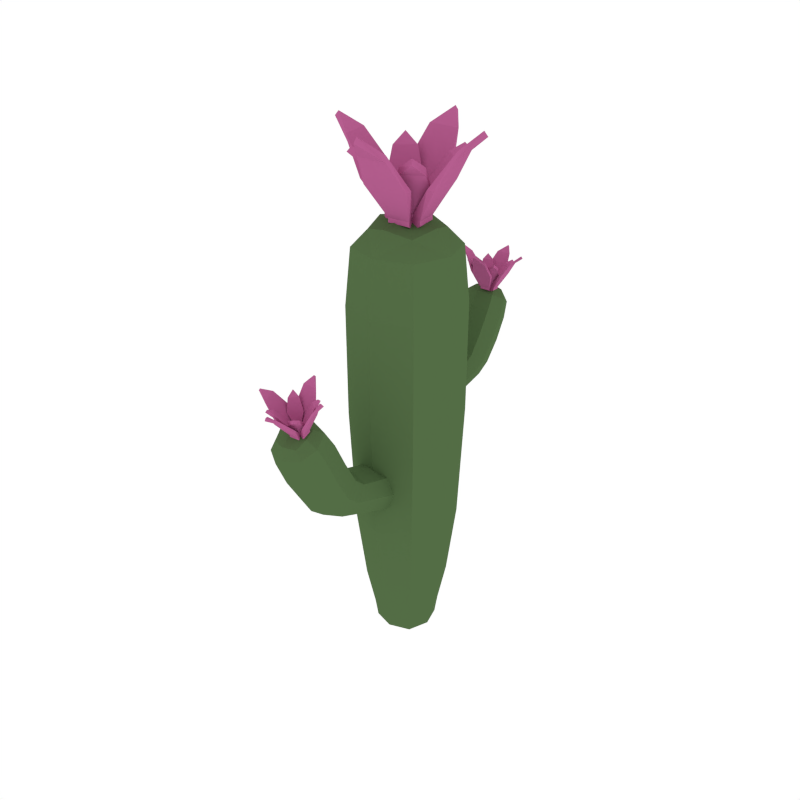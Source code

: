 # Source: CactusFlowers_3.blend  (saved by Blender 2.79.0; exported with 4.5.12 LTS)
import bpy
from mathutils import Matrix  # noqa: F401  (used for matrix-valued properties, if any)

bpy.ops.wm.read_factory_settings(use_empty=True)
scene = bpy.context.scene
scene.name = 'Scene'

# ---- collections
col_collection_1 = bpy.data.collections.new('Collection 1'); scene.collection.children.link(col_collection_1)

# ---- materials (node trees are filled in below, after node groups)
mat_green = bpy.data.materials.new('Green')
mat_green.alpha_threshold = 0.0
mat_green.diffuse_color = (0.08744, 0.1523, 0.05986, 1.0)
mat_green.roughness = 0.5
mat_pink = bpy.data.materials.new('Pink')
mat_pink.alpha_threshold = 0.0
mat_pink.diffuse_color = (0.4672, 0.1131, 0.277, 1.0)
mat_pink.roughness = 0.5

# ---- material node trees

# ---- world
world_world = bpy.data.worlds.new('World'); scene.world = world_world
world_world.color = (1.0, 1.0, 1.0)
world_world.use_sun_shadow = False
world_world.sun_shadow_jitter_overblur = 0.0
world_world.cycles.sampling_method = 'NONE'
world_world.cycles.sample_map_resolution = 256

# ---- meshes
me_cube_002 = bpy.data.meshes.new('Cube.002')
me_cube_002.from_pydata([(-0.1229, 0.0, 0.1892), (0.0, 0.1229, 0.1892), (0.1229, 0.0, 0.1892), (0.0, -0.1229, 0.1892), (0.0, 0.0, -0.01073), (0.0, 0.1685, 0.7778), (0.1545, 0.0, 1.307), (0.1685, 0.0, 0.7778), (-0.1685, 0.0, 0.7778), (0.0, -0.1685, 0.7778), (0.0, 0.0, 1.4), (-0.1545, 0.0, 1.307), (0.0, -0.1545, 1.307), (0.0, 0.1545, 1.307), (0.0, -0.08928, 0.01322), (0.08928, 0.0, 0.01322), (0.0, 0.08928, 0.01322), (-0.08928, 0.0, 0.01322), (-0.01546, 0.4234, 0.8749), (0.04824, 0.4252, 1.022), (0.05645, 0.3611, 0.9108), (-0.08736, 0.3611, 0.9108), (-0.01546, 0.2988, 0.9467), (-0.01546, 0.4443, 1.055), (-0.07916, 0.4252, 1.022), (-0.01546, 0.37, 1.054), (-0.01546, 0.4804, 0.9901), (-0.01546, 0.226, 0.8624), (-0.0842, 0.2801, 0.8238), (0.05329, 0.2801, 0.8238), (-0.01546, 0.3341, 0.7851), (-0.01546, 0.1894, 0.7403), (0.05084, 0.1563, 0.7926), (-0.08175, 0.1563, 0.7926), (-0.01546, 0.1233, 0.8449), (-0.01546, -0.4634, 0.6869), (-0.09008, -0.4551, 0.8589), (-0.09969, -0.3881, 0.7245), (0.06878, -0.3881, 0.7245), (-0.01546, -0.3127, 0.762), (-0.01546, -0.4751, 0.899), (0.05917, -0.4551, 0.8589), (-0.01546, -0.3883, 0.8922), (-0.01546, -0.5219, 0.8256), (-0.01546, -0.2335, 0.6583), (0.06507, -0.2994, 0.6169), (-0.09599, -0.2994, 0.6169), (-0.01546, -0.3654, 0.5755), (-0.01546, -0.1993, 0.5129), (-0.09312, -0.1569, 0.5717), (0.06221, -0.1569, 0.5717), (-0.01546, -0.1146, 0.6305), (-0.06696, 0.0, -0.004741), (-0.09221, -0.09221, 0.1892), (-0.1512, 0.0, 0.4124), (-0.06696, 0.06696, 0.01322), (0.0, 0.06696, -0.004741), (0.0, 0.1512, 0.4124), (0.06696, 0.06696, 0.01322), (0.06696, 0.0, -0.004741), (0.1512, 0.0, 0.4124), (0.06696, -0.06696, 0.01322), (0.0, -0.06696, -0.004741), (0.0, -0.1512, 0.4124), (-0.1709, 0.0, 1.128), (0.0, 0.1709, 1.128), (0.1709, 0.0, 1.128), (0.0, -0.1709, 1.128), (-0.1264, 0.1264, 0.7778), (0.1264, 0.1264, 0.7778), (0.1264, -0.1264, 0.7778), (-0.1264, -0.1264, 0.7778), (-0.103, 0.0, 1.377), (0.0, 0.103, 1.377), (0.103, 0.0, 1.377), (0.0, -0.103, 1.377), (0.1159, 0.1159, 1.307), (0.1159, -0.1159, 1.307), (-0.1159, -0.1159, 1.307), (-0.1159, 0.1159, 1.307), (-0.06696, -0.06696, 0.01322), (-0.09221, 0.09221, 0.1892), (0.09221, 0.09221, 0.1892), (0.09221, -0.09221, 0.1892), (0.0, -0.09769, 0.06919), (0.09769, 0.0, 0.06919), (0.0, 0.09769, 0.06919), (-0.09769, 0.0, 0.06919), (-0.08002, 0.06872, 0.7705), (-0.01546, 0.08688, 0.7085), (0.04911, 0.06872, 0.7705), (-0.01546, 0.05056, 0.8324), (-0.08653, 0.3996, 0.9776), (-0.01546, 0.4612, 0.9421), (0.05562, 0.3996, 0.9776), (-0.01546, 0.338, 1.013), (-0.06938, 0.4079, 0.8839), (0.03427, 0.1811, 0.7533), (0.03427, 0.1316, 0.8318), (-0.06938, 0.3144, 0.9378), (-0.0579, 0.4395, 1.047), (-0.01546, 0.4763, 1.026), (0.02699, 0.4395, 1.047), (-0.01546, 0.4027, 1.068), (0.03232, 0.4666, 0.9981), (0.03232, 0.3838, 1.046), (-0.06323, 0.3838, 1.046), (-0.06323, 0.4666, 0.9981), (-0.06701, 0.3206, 0.7948), (0.03847, 0.4079, 0.8839), (0.03847, 0.3144, 0.9378), (-0.06701, 0.2396, 0.8528), (-0.01546, 0.2592, 0.8861), (-0.08535, 0.3184, 0.8501), (0.05443, 0.3184, 0.8501), (-0.01546, 0.3776, 0.8141), (0.0361, 0.3206, 0.7948), (0.0361, 0.2396, 0.8528), (-0.06518, 0.1811, 0.7533), (-0.06518, 0.1316, 0.8318), (-0.01546, 0.2768, 0.7674), (0.05232, 0.2311, 0.8114), (-0.08323, 0.2311, 0.8114), (-0.01546, 0.1854, 0.8555), (0.06018, -0.05604, 0.5397), (-0.01546, -0.08166, 0.4685), (-0.09109, -0.05604, 0.5397), (-0.01546, -0.03043, 0.6108), (0.06781, -0.4283, 0.8052), (-0.01546, -0.5028, 0.7681), (-0.09872, -0.4283, 0.8052), (-0.01546, -0.3538, 0.8424), (0.04772, -0.4446, 0.6963), (-0.0737, -0.1887, 0.5276), (-0.0737, -0.1252, 0.6158), (0.04772, -0.3315, 0.7526), (0.03427, -0.4701, 0.889), (-0.01546, -0.5146, 0.8668), (-0.06518, -0.4701, 0.889), (-0.01546, -0.4256, 0.9112), (-0.07142, -0.5052, 0.8339), (-0.07142, -0.405, 0.8839), (0.04051, -0.405, 0.8839), (0.04051, -0.5052, 0.8339), (0.04494, -0.3489, 0.5859), (-0.07863, -0.4446, 0.6963), (-0.07863, -0.3315, 0.7526), (0.04494, -0.25, 0.648), (-0.01546, -0.2706, 0.6883), (0.06642, -0.3424, 0.6504), (-0.09733, -0.3424, 0.6504), (-0.01546, -0.4141, 0.6125), (-0.07585, -0.3489, 0.5859), (-0.07585, -0.25, 0.648), (0.04279, -0.1887, 0.5276), (0.04279, -0.1252, 0.6158), (-0.01546, -0.2996, 0.5507), (-0.09485, -0.243, 0.599), (0.06394, -0.243, 0.599), (-0.01546, -0.1864, 0.6473), (-0.0496, -0.0496, -8.44e-05), (-0.1134, -0.1134, 0.4124), (-0.0496, 0.0496, -8.44e-05), (-0.1134, 0.1134, 0.4124), (0.0496, -0.0496, -8.44e-05), (0.1134, -0.1134, 0.4124), (0.0496, 0.0496, -8.44e-05), (0.1134, 0.1134, 0.4124), (-0.1282, -0.1282, 1.128), (-0.1282, 0.1282, 1.128), (0.1282, 0.1282, 1.128), (0.1282, -0.1282, 1.128), (-0.0801, -0.0801, 1.359), (-0.0801, 0.0801, 1.359), (0.0801, 0.0801, 1.359), (0.0801, -0.0801, 1.359), (-0.07327, -0.07327, 0.06919), (-0.07327, 0.07327, 0.06919), (0.07327, 0.07327, 0.06919), (0.07327, -0.07327, 0.06919), (-0.06388, 0.0551, 0.8169), (-0.06388, 0.08234, 0.724), (0.03297, 0.0551, 0.8169), (0.03297, 0.08234, 0.724), (-0.06876, 0.3534, 1.004), (-0.06876, 0.4458, 0.951), (0.03785, 0.4458, 0.951), (0.03785, 0.3534, 1.004), (-0.04848, 0.4072, 1.057), (-0.04848, 0.4644, 1.024), (0.01757, 0.4644, 1.024), (0.01757, 0.4072, 1.057), (-0.06787, 0.3628, 0.8231), (0.03696, 0.3628, 0.8231), (0.03696, 0.274, 0.8771), (-0.06787, 0.274, 0.8771), (0.03537, 0.2654, 0.7784), (0.03537, 0.1968, 0.8445), (-0.06629, 0.2654, 0.7784), (-0.06629, 0.1968, 0.8445), (0.04127, -0.03683, 0.593), (0.04127, -0.07525, 0.4863), (-0.07218, -0.03683, 0.593), (-0.07218, -0.07525, 0.4863), (0.04699, -0.3724, 0.8331), (0.04699, -0.4842, 0.7774), (-0.0779, -0.4842, 0.7774), (-0.0779, -0.3724, 0.8331), (0.02323, -0.4316, 0.8985), (0.02323, -0.5008, 0.8639), (-0.05414, -0.5008, 0.8639), (-0.05414, -0.4316, 0.8985), (0.04595, -0.3962, 0.622), (-0.07686, -0.3962, 0.622), (-0.07686, -0.2886, 0.6788), (0.04595, -0.2886, 0.6788), (-0.075, -0.2855, 0.5628), (-0.075, -0.2006, 0.6352), (0.04409, -0.2855, 0.5628), (0.04409, -0.2006, 0.6352), (0.04663, 0.4466, 1.13), (0.02122, 0.4661, 1.129), (0.03782, 0.4205, 1.101), (0.0008847, 0.4486, 1.096), (0.0437, 0.4703, 1.143), (0.04742, 0.4468, 1.121), (0.02201, 0.4663, 1.119), (0.04334, 0.4272, 1.097), (0.006517, 0.4554, 1.093), (0.02338, 0.4171, 1.067), (0.006416, 0.4314, 1.065), (0.04752, 0.4746, 1.135), (0.006416, 0.431, 1.061), (0.02338, 0.4166, 1.063), (-0.05363, 0.4466, 1.13), (-0.02822, 0.4661, 1.129), (-0.04481, 0.4205, 1.101), (-0.007878, 0.4486, 1.096), (-0.003497, 0.4244, 1.071), (-0.05069, 0.4703, 1.143), (-0.05442, 0.4468, 1.121), (-0.02901, 0.4663, 1.119), (-0.05033, 0.4272, 1.097), (-0.01351, 0.4554, 1.093), (-0.03038, 0.4171, 1.067), (-0.01341, 0.4314, 1.065), (-0.05452, 0.4746, 1.135), (-0.01341, 0.431, 1.061), (-0.03038, 0.4166, 1.063), (-0.003497, 0.423, 1.058), (0.04663, 0.3892, 1.137), (0.02122, 0.3698, 1.14), (0.03782, 0.4078, 1.102), (0.0008847, 0.3794, 1.104), (0.01131, 0.4107, 1.072), (0.0437, 0.3689, 1.154), (0.04742, 0.3869, 1.128), (0.02201, 0.3675, 1.131), (0.04334, 0.4004, 1.1), (0.006517, 0.372, 1.103), (0.02338, 0.4033, 1.068), (0.006416, 0.3889, 1.07), (0.04752, 0.363, 1.148), (0.006416, 0.3885, 1.066), (0.02338, 0.4028, 1.064), (0.01131, 0.4093, 1.06), (-0.05363, 0.3892, 1.137), (-0.02822, 0.3698, 1.14), (-0.04481, 0.4078, 1.102), (-0.007878, 0.3794, 1.104), (-0.0183, 0.4107, 1.072), (-0.003497, 0.397, 1.074), (-0.05069, 0.3689, 1.154), (-0.05442, 0.3869, 1.128), (-0.02901, 0.3675, 1.131), (-0.05033, 0.4004, 1.1), (-0.01351, 0.372, 1.103), (-0.03038, 0.4033, 1.068), (-0.01341, 0.3889, 1.07), (-0.05452, 0.363, 1.148), (-0.003497, 0.4106, 1.071), (-0.01341, 0.3885, 1.066), (-0.03038, 0.4028, 1.064), (-0.0183, 0.4093, 1.06), (-0.003497, 0.3956, 1.061), (-0.003497, 0.4093, 1.06), (0.0805, 0.4073, 1.157), (0.06953, 0.4529, 1.152), (0.04964, 0.3842, 1.111), (0.0337, 0.4503, 1.102), (0.09758, 0.4376, 1.175), (0.07868, 0.4057, 1.147), (0.06771, 0.4513, 1.142), (0.05867, 0.3861, 1.111), (0.04286, 0.452, 1.101), (0.02976, 0.3916, 1.064), (0.02372, 0.4236, 1.06), (0.1028, 0.438, 1.168), (0.02372, 0.4229, 1.054), (0.02976, 0.3909, 1.058), (-0.03413, 0.4992, 1.146), (0.01301, 0.4982, 1.147), (-0.04484, 0.46, 1.102), (0.02368, 0.4583, 1.101), (0.009238, 0.4255, 1.063), (-0.01034, 0.5242, 1.165), (-0.03414, 0.4962, 1.136), (0.013, 0.4952, 1.137), (-0.0448, 0.4691, 1.101), (0.02359, 0.4675, 1.099), (-0.02808, 0.438, 1.058), (0.004673, 0.4389, 1.058), (-0.01023, 0.5287, 1.158), (0.004673, 0.4382, 1.052), (-0.02808, 0.4373, 1.052), (0.009238, 0.4234, 1.045), (0.02714, 0.3416, 1.165), (-0.02, 0.3428, 1.165), (0.03785, 0.3697, 1.113), (-0.03067, 0.3711, 1.111), (0.01343, 0.3963, 1.066), (0.003345, 0.3217, 1.189), (0.02714, 0.3423, 1.154), (-0.02, 0.3434, 1.155), (0.03781, 0.3605, 1.113), (-0.03058, 0.3617, 1.112), (0.02109, 0.3809, 1.065), (-0.01167, 0.3801, 1.065), (0.003237, 0.3156, 1.183), (-0.01167, 0.3794, 1.059), (0.02109, 0.3802, 1.059), (0.01343, 0.3942, 1.048), (-0.08749, 0.4336, 1.154), (-0.07652, 0.3881, 1.16), (-0.05663, 0.4455, 1.104), (-0.04069, 0.3791, 1.11), (-0.02042, 0.4234, 1.063), (-0.01623, 0.3942, 1.067), (-0.1046, 0.4083, 1.179), (-0.08567, 0.4328, 1.144), (-0.07471, 0.3873, 1.15), (-0.06566, 0.4435, 1.104), (-0.04986, 0.3772, 1.11), (-0.03676, 0.4273, 1.06), (-0.03071, 0.3954, 1.063), (-0.1098, 0.4063, 1.172), (-0.003497, 0.4096, 1.063), (-0.03071, 0.3947, 1.057), (-0.03676, 0.4266, 1.054), (-0.02042, 0.4213, 1.045), (-0.01623, 0.3921, 1.048), (-0.003497, 0.4077, 1.047), (0.04663, -0.4477, 0.9788), (0.02122, -0.4288, 0.9837), (0.03782, -0.4622, 0.9419), (0.0008847, -0.4342, 0.9474), (0.0437, -0.4295, 0.9982), (0.04742, -0.4444, 0.97), (0.02201, -0.4254, 0.9749), (0.04334, -0.4546, 0.9409), (0.006517, -0.4267, 0.9464), (0.02338, -0.454, 0.909), (0.006416, -0.4399, 0.9123), (0.04752, -0.423, 0.9927), (0.006416, -0.4389, 0.9083), (0.02338, -0.453, 0.905), (-0.05363, -0.4477, 0.9788), (-0.02822, -0.4288, 0.9837), (-0.04481, -0.4622, 0.9419), (-0.007878, -0.4342, 0.9474), (-0.003497, -0.4483, 0.9149), (-0.05069, -0.4295, 0.9982), (-0.05442, -0.4444, 0.97), (-0.02901, -0.4254, 0.9749), (-0.05033, -0.4546, 0.9409), (-0.01351, -0.4267, 0.9464), (-0.03038, -0.454, 0.909), (-0.01341, -0.4399, 0.9123), (-0.05452, -0.423, 0.9927), (-0.01341, -0.4389, 0.9083), (-0.03038, -0.453, 0.905), (-0.003497, -0.4455, 0.9028), (0.04663, -0.504, 0.9656), (0.02122, -0.5232, 0.9616), (0.03782, -0.4746, 0.939), (0.0008847, -0.5021, 0.9315), (0.01131, -0.4617, 0.9118), (0.0437, -0.5289, 0.975), (0.04742, -0.5031, 0.9563), (0.02201, -0.5223, 0.9523), (0.04334, -0.481, 0.9347), (0.006517, -0.5085, 0.9272), (0.02338, -0.4675, 0.9059), (0.006416, -0.4815, 0.9026), (0.04752, -0.5323, 0.9671), (0.006416, -0.4806, 0.8986), (0.02338, -0.4665, 0.9019), (0.01131, -0.4589, 0.8997), (-0.05363, -0.504, 0.9656), (-0.02822, -0.5232, 0.9616), (-0.04481, -0.4746, 0.939), (-0.007878, -0.5021, 0.9315), (-0.0183, -0.4617, 0.9118), (-0.003497, -0.4752, 0.9086), (-0.05069, -0.5289, 0.975), (-0.05442, -0.5031, 0.9563), (-0.02901, -0.5223, 0.9523), (-0.05033, -0.481, 0.9347), (-0.01351, -0.5085, 0.9272), (-0.03038, -0.4675, 0.9059), (-0.01341, -0.4815, 0.9026), (-0.05452, -0.5323, 0.9671), (-0.003497, -0.4614, 0.9106), (-0.01341, -0.4806, 0.8986), (-0.03038, -0.4665, 0.9019), (-0.0183, -0.4589, 0.8997), (-0.003497, -0.4723, 0.8965), (-0.003497, -0.4589, 0.8997), (0.0805, -0.4937, 0.9904), (0.06953, -0.4492, 1.002), (0.04964, -0.4999, 0.9397), (0.0337, -0.4347, 0.9534), (0.09758, -0.4714, 1.018), (0.07868, -0.4918, 0.9803), (0.06771, -0.4473, 0.9914), (0.05867, -0.4979, 0.9396), (0.04286, -0.4327, 0.9532), (0.02976, -0.4768, 0.8974), (0.02372, -0.4455, 0.9047), (0.1028, -0.4686, 1.012), (0.02372, -0.4441, 0.8988), (0.02976, -0.4755, 0.8915), (-0.03413, -0.4036, 1.012), (0.01301, -0.4048, 1.012), (-0.04484, -0.4256, 0.9571), (0.02368, -0.4268, 0.9553), (0.009238, -0.4447, 0.9082), (-0.01034, -0.3865, 1.038), (-0.03414, -0.403, 1.001), (0.013, -0.4042, 1.001), (-0.0448, -0.4165, 0.9586), (0.02359, -0.4176, 0.9568), (-0.02808, -0.4313, 0.908), (0.004673, -0.4305, 0.9082), (-0.01023, -0.3797, 1.032), (0.004673, -0.4291, 0.9024), (-0.02808, -0.43, 0.9022), (0.009238, -0.4405, 0.8904), (0.02714, -0.5581, 0.9754), (-0.02, -0.5572, 0.9763), (0.03785, -0.5142, 0.9364), (-0.03067, -0.5123, 0.9353), (0.01343, -0.4734, 0.9015), (0.003345, -0.585, 0.9914), (0.02714, -0.5539, 0.9657), (-0.02, -0.553, 0.9666), (0.03781, -0.523, 0.9337), (-0.03058, -0.5213, 0.9325), (0.02109, -0.4873, 0.895), (-0.01167, -0.4881, 0.8948), (0.003237, -0.5887, 0.9835), (-0.01167, -0.4868, 0.8889), (0.02109, -0.4859, 0.8891), (0.01343, -0.4692, 0.8837), (-0.08749, -0.4679, 0.9965), (-0.07652, -0.5127, 0.9867), (-0.05663, -0.4398, 0.9538), (-0.04069, -0.5044, 0.9371), (-0.02042, -0.4467, 0.9078), (-0.01623, -0.4754, 0.9011), (-0.1046, -0.5001, 1.011), (-0.08567, -0.4652, 0.9865), (-0.07471, -0.51, 0.9767), (-0.06566, -0.4416, 0.9527), (-0.04986, -0.5061, 0.9361), (-0.03676, -0.4418, 0.9056), (-0.03071, -0.4732, 0.8983), (-0.1098, -0.4998, 1.004), (-0.003497, -0.4596, 0.9029), (-0.03071, -0.4718, 0.8924), (-0.03676, -0.4404, 0.8997), (-0.02042, -0.4426, 0.8899), (-0.01623, -0.4712, 0.8832), (-0.003497, -0.4559, 0.8868), (0.1091, 0.07204, 1.561), (0.05201, 0.116, 1.562), (0.08928, 0.02149, 1.487), (0.006341, 0.08543, 1.485), (0.1025, 0.1217, 1.594), (0.1108, 0.07483, 1.54), (0.05378, 0.1188, 1.541), (0.1017, 0.03754, 1.481), (0.01899, 0.1015, 1.479), (0.05686, 0.02273, 1.411), (0.01876, 0.0552, 1.411), (0.1111, 0.1332, 1.578), (0.01876, 0.0552, 1.402), (0.05686, 0.02273, 1.402), (-0.1161, 0.07204, 1.561), (-0.059, 0.116, 1.562), (-0.09627, 0.02149, 1.487), (-0.01333, 0.08543, 1.485), (-0.003497, 0.03813, 1.421), (-0.1095, 0.1217, 1.594), (-0.1178, 0.07483, 1.54), (-0.06077, 0.1188, 1.541), (-0.1087, 0.03754, 1.481), (-0.02598, 0.1015, 1.479), (-0.06385, 0.02273, 1.411), (-0.02576, 0.0552, 1.411), (-0.1181, 0.1332, 1.578), (-0.02576, 0.0552, 1.402), (-0.06385, 0.02273, 1.402), (-0.003497, 0.03813, 1.393), (0.1091, -0.05771, 1.561), (0.05201, -0.1017, 1.562), (0.08928, -0.007163, 1.487), (0.006341, -0.07109, 1.485), (0.02974, 0.007166, 1.421), (0.1025, -0.1074, 1.594), (0.1108, -0.0605, 1.54), (0.05378, -0.1045, 1.541), (0.1017, -0.02321, 1.481), (0.01899, -0.08714, 1.479), (0.05686, -0.008394, 1.411), (0.01876, -0.04086, 1.411), (0.1111, -0.1189, 1.578), (0.01876, -0.04086, 1.402), (0.05686, -0.008394, 1.402), (0.02974, 0.007166, 1.393), (-0.1161, -0.05771, 1.561), (-0.059, -0.1017, 1.562), (-0.09627, -0.007163, 1.487), (-0.01333, -0.07109, 1.485), (-0.03673, 0.007166, 1.421), (-0.003497, -0.0238, 1.421), (-0.1095, -0.1074, 1.594), (-0.1178, -0.0605, 1.54), (-0.06077, -0.1045, 1.541), (-0.1087, -0.02321, 1.481), (-0.02598, -0.08714, 1.479), (-0.06385, -0.008394, 1.411), (-0.02576, -0.04086, 1.411), (-0.1181, -0.1189, 1.578), (-0.003497, 0.007166, 1.419), (-0.02576, -0.04086, 1.402), (-0.06385, -0.008394, 1.402), (-0.03673, 0.007166, 1.393), (-0.003497, -0.0238, 1.393), (-0.003497, 0.007166, 1.393), (0.1851, -0.0226, 1.61), (0.1605, 0.08037, 1.611), (0.1158, -0.06212, 1.502), (0.08002, 0.08756, 1.498), (0.2235, 0.04029, 1.658), (0.181, -0.0235, 1.586), (0.1564, 0.07947, 1.588), (0.1361, -0.05766, 1.5), (0.1006, 0.09177, 1.497), (0.07118, -0.03322, 1.398), (0.05761, 0.03908, 1.398), (0.2352, 0.04307, 1.643), (0.05761, 0.03908, 1.384), (0.07118, -0.03322, 1.384), (-0.07228, 0.1853, 1.61), (0.03357, 0.1829, 1.611), (-0.09633, 0.1092, 1.502), (0.05752, 0.1057, 1.498), (0.0251, 0.04257, 1.405), (-0.01886, 0.236, 1.658), (-0.0723, 0.1811, 1.586), (0.03355, 0.1787, 1.588), (-0.09624, 0.13, 1.5), (0.05732, 0.1267, 1.497), (-0.05869, 0.07168, 1.398), (0.01485, 0.07362, 1.398), (-0.01862, 0.2481, 1.643), (0.01485, 0.07362, 1.384), (-0.05869, 0.07168, 1.384), (0.0251, 0.04257, 1.364), (0.06529, -0.1709, 1.61), (-0.04056, -0.1685, 1.611), (0.08934, -0.09489, 1.502), (-0.06452, -0.09139, 1.498), (0.0345, -0.02353, 1.405), (0.01187, -0.2217, 1.658), (0.0653, -0.1668, 1.586), (-0.04054, -0.1644, 1.588), (0.08925, -0.1157, 1.5), (-0.06431, -0.1124, 1.497), (0.0517, -0.05734, 1.398), (-0.02184, -0.05929, 1.398), (0.01162, -0.2337, 1.643), (-0.02184, -0.05929, 1.384), (0.0517, -0.05734, 1.384), (0.0345, -0.02353, 1.364), (-0.1921, 0.03694, 1.61), (-0.1675, -0.06603, 1.611), (-0.1228, 0.07645, 1.502), (-0.08701, -0.07323, 1.498), (-0.0415, 0.03786, 1.405), (-0.03209, -0.02824, 1.405), (-0.2304, -0.02596, 1.658), (-0.188, 0.03783, 1.586), (-0.1634, -0.06514, 1.588), (-0.1431, 0.07199, 1.5), (-0.1076, -0.07744, 1.497), (-0.07818, 0.04755, 1.398), (-0.06461, -0.02475, 1.398), (-0.2422, -0.02874, 1.643), (-0.003497, 0.007166, 1.401), (-0.06461, -0.02475, 1.384), (-0.07818, 0.04755, 1.384), (-0.0415, 0.03786, 1.364), (-0.03209, -0.02824, 1.364), (-0.003497, 0.007166, 1.364)], [], [(0, 87, 176, 53), (0, 53, 161, 54), (0, 54, 163, 81), (0, 81, 177, 87), (1, 86, 177, 81), (1, 81, 163, 57), (1, 57, 167, 82), (1, 82, 178, 86), (2, 85, 178, 82), (2, 82, 167, 60), (2, 60, 165, 83), (2, 83, 179, 85), (3, 84, 179, 83), (3, 83, 165, 63), (3, 63, 161, 53), (3, 53, 176, 84), (4, 52, 162, 56), (4, 56, 166, 59), (4, 59, 164, 62), (4, 62, 160, 52), (5, 69, 167, 57), (5, 57, 163, 68), (5, 68, 169, 65), (5, 65, 170, 69), (6, 77, 171, 66), (6, 66, 170, 76), (6, 76, 174, 74), (6, 74, 175, 77), (7, 70, 165, 60), (7, 60, 167, 69), (7, 69, 170, 66), (7, 66, 171, 70), (8, 68, 163, 54), (8, 54, 161, 71), (8, 71, 168, 64), (8, 64, 169, 68), (9, 71, 161, 63), (9, 63, 165, 70), (9, 70, 171, 67), (9, 67, 168, 71), (10, 74, 174, 73), (10, 73, 173, 72), (10, 72, 172, 75), (10, 75, 175, 74), (11, 79, 169, 64), (11, 64, 168, 78), (11, 78, 172, 72), (11, 72, 173, 79), (12, 78, 168, 67), (12, 67, 171, 77), (12, 77, 175, 75), (12, 75, 172, 78), (13, 76, 170, 65), (13, 65, 169, 79), (13, 79, 173, 73), (13, 73, 174, 76), (14, 62, 164, 61), (14, 61, 179, 84), (14, 84, 176, 80), (14, 80, 160, 62), (15, 59, 166, 58), (15, 58, 178, 85), (15, 85, 179, 61), (15, 61, 164, 59), (16, 56, 162, 55), (16, 55, 177, 86), (16, 86, 178, 58), (16, 58, 166, 56), (17, 52, 160, 80), (17, 80, 176, 87), (17, 87, 177, 55), (17, 55, 162, 52), (18, 109, 193, 115), (18, 115, 192, 96), (18, 96, 185, 93), (18, 93, 186, 109), (19, 105, 187, 94), (19, 94, 186, 104), (19, 104, 190, 102), (19, 102, 191, 105), (20, 110, 194, 114), (20, 114, 193, 109), (20, 109, 186, 94), (20, 94, 187, 110), (21, 96, 192, 113), (21, 113, 195, 99), (21, 99, 184, 92), (21, 92, 185, 96), (22, 99, 195, 112), (22, 112, 194, 110), (22, 110, 187, 95), (22, 95, 184, 99), (23, 102, 190, 101), (23, 101, 189, 100), (23, 100, 188, 103), (23, 103, 191, 102), (24, 107, 185, 92), (24, 92, 184, 106), (24, 106, 188, 100), (24, 100, 189, 107), (25, 106, 184, 95), (25, 95, 187, 105), (25, 105, 191, 103), (25, 103, 188, 106), (26, 104, 186, 93), (26, 93, 185, 107), (26, 107, 189, 101), (26, 101, 190, 104), (27, 111, 199, 123), (27, 123, 197, 117), (27, 117, 194, 112), (27, 112, 195, 111), (28, 108, 198, 122), (28, 122, 199, 111), (28, 111, 195, 113), (28, 113, 192, 108), (29, 117, 197, 121), (29, 121, 196, 116), (29, 116, 193, 114), (29, 114, 194, 117), (30, 116, 196, 120), (30, 120, 198, 108), (30, 108, 192, 115), (30, 115, 193, 116), (31, 97, 183, 89), (31, 89, 181, 118), (31, 118, 198, 120), (31, 120, 196, 97), (32, 98, 182, 90), (32, 90, 183, 97), (32, 97, 196, 121), (32, 121, 197, 98), (33, 118, 181, 88), (33, 88, 180, 119), (33, 119, 199, 122), (33, 122, 198, 118), (34, 119, 180, 91), (34, 91, 182, 98), (34, 98, 197, 123), (34, 123, 199, 119), (35, 145, 213, 151), (35, 151, 212, 132), (35, 132, 205, 129), (35, 129, 206, 145), (36, 141, 207, 130), (36, 130, 206, 140), (36, 140, 210, 138), (36, 138, 211, 141), (37, 146, 214, 150), (37, 150, 213, 145), (37, 145, 206, 130), (37, 130, 207, 146), (38, 132, 212, 149), (38, 149, 215, 135), (38, 135, 204, 128), (38, 128, 205, 132), (39, 135, 215, 148), (39, 148, 214, 146), (39, 146, 207, 131), (39, 131, 204, 135), (40, 138, 210, 137), (40, 137, 209, 136), (40, 136, 208, 139), (40, 139, 211, 138), (41, 143, 205, 128), (41, 128, 204, 142), (41, 142, 208, 136), (41, 136, 209, 143), (42, 142, 204, 131), (42, 131, 207, 141), (42, 141, 211, 139), (42, 139, 208, 142), (43, 140, 206, 129), (43, 129, 205, 143), (43, 143, 209, 137), (43, 137, 210, 140), (44, 147, 219, 159), (44, 159, 217, 153), (44, 153, 214, 148), (44, 148, 215, 147), (45, 144, 218, 158), (45, 158, 219, 147), (45, 147, 215, 149), (45, 149, 212, 144), (46, 153, 217, 157), (46, 157, 216, 152), (46, 152, 213, 150), (46, 150, 214, 153), (47, 152, 216, 156), (47, 156, 218, 144), (47, 144, 212, 151), (47, 151, 213, 152), (48, 133, 203, 125), (48, 125, 201, 154), (48, 154, 218, 156), (48, 156, 216, 133), (49, 134, 202, 126), (49, 126, 203, 133), (49, 133, 216, 157), (49, 157, 217, 134), (50, 154, 201, 124), (50, 124, 200, 155), (50, 155, 219, 158), (50, 158, 218, 154), (51, 155, 200, 127), (51, 127, 202, 134), (51, 134, 217, 159), (51, 159, 219, 155), (220, 221, 223, 222), (222, 223, 238, 254), (221, 220, 224), (225, 227, 228, 226), (227, 229, 230, 228), (226, 231, 225), (220, 222, 227, 225), (223, 221, 226, 228), (254, 238, 280), (222, 254, 229, 227), (238, 223, 228, 230), (224, 220, 225, 231), (221, 224, 231, 226), (249, 232, 233, 265, 285), (230, 229, 233, 232), (229, 254, 265, 233), (238, 230, 232, 249), (234, 236, 237, 235), (236, 270, 238, 237), (235, 239, 234), (240, 241, 243, 242), (242, 243, 245, 244), (241, 240, 246), (234, 240, 242, 236), (237, 243, 241, 235), (270, 280, 238), (236, 242, 244, 270), (238, 245, 243, 237), (239, 246, 240, 234), (235, 241, 246, 239), (249, 285, 283, 248, 247), (245, 247, 248, 244), (244, 248, 283, 270), (238, 249, 247, 245), (250, 252, 253, 251), (252, 254, 271, 253), (251, 255, 250), (256, 257, 259, 258), (258, 259, 261, 260), (257, 256, 262), (250, 256, 258, 252), (253, 259, 257, 251), (254, 280, 271), (252, 258, 260, 254), (271, 261, 259, 253), (255, 262, 256, 250), (251, 257, 262, 255), (284, 285, 265, 264, 263), (261, 263, 264, 260), (260, 264, 265, 254), (271, 284, 263, 261), (266, 267, 269, 268), (268, 269, 271, 270), (267, 266, 272), (273, 275, 276, 274), (275, 277, 278, 276), (274, 279, 273), (266, 268, 275, 273), (269, 267, 274, 276), (270, 271, 280), (268, 270, 277, 275), (271, 269, 276, 278), (272, 266, 273, 279), (267, 272, 279, 274), (284, 281, 282, 283, 285), (278, 277, 282, 281), (277, 270, 283, 282), (271, 278, 281, 284), (286, 287, 289, 288), (288, 289, 304, 320), (287, 286, 290), (291, 293, 294, 292), (293, 295, 296, 294), (292, 297, 291), (286, 288, 293, 291), (289, 287, 292, 294), (320, 304, 346), (288, 320, 295, 293), (304, 289, 294, 296), (290, 286, 291, 297), (287, 290, 297, 292), (315, 298, 299, 331, 351), (296, 295, 299, 298), (295, 320, 331, 299), (304, 296, 298, 315), (300, 302, 303, 301), (302, 336, 304, 303), (301, 305, 300), (306, 307, 309, 308), (308, 309, 311, 310), (307, 306, 312), (300, 306, 308, 302), (303, 309, 307, 301), (336, 346, 304), (302, 308, 310, 336), (304, 311, 309, 303), (305, 312, 306, 300), (301, 307, 312, 305), (315, 351, 349, 314, 313), (311, 313, 314, 310), (310, 314, 349, 336), (304, 315, 313, 311), (316, 318, 319, 317), (318, 320, 337, 319), (317, 321, 316), (322, 323, 325, 324), (324, 325, 327, 326), (323, 322, 328), (316, 322, 324, 318), (319, 325, 323, 317), (320, 346, 337), (318, 324, 326, 320), (337, 327, 325, 319), (321, 328, 322, 316), (317, 323, 328, 321), (350, 351, 331, 330, 329), (327, 329, 330, 326), (326, 330, 331, 320), (337, 350, 329, 327), (332, 333, 335, 334), (334, 335, 337, 336), (333, 332, 338), (339, 341, 342, 340), (341, 343, 344, 342), (340, 345, 339), (332, 334, 341, 339), (335, 333, 340, 342), (336, 337, 346), (334, 336, 343, 341), (337, 335, 342, 344), (338, 332, 339, 345), (333, 338, 345, 340), (350, 347, 348, 349, 351), (344, 343, 348, 347), (343, 336, 349, 348), (337, 344, 347, 350), (352, 353, 355, 354), (354, 355, 370, 386), (353, 352, 356), (357, 359, 360, 358), (359, 361, 362, 360), (358, 363, 357), (352, 354, 359, 357), (355, 353, 358, 360), (386, 370, 412), (354, 386, 361, 359), (370, 355, 360, 362), (356, 352, 357, 363), (353, 356, 363, 358), (381, 364, 365, 397, 417), (362, 361, 365, 364), (361, 386, 397, 365), (370, 362, 364, 381), (366, 368, 369, 367), (368, 402, 370, 369), (367, 371, 366), (372, 373, 375, 374), (374, 375, 377, 376), (373, 372, 378), (366, 372, 374, 368), (369, 375, 373, 367), (402, 412, 370), (368, 374, 376, 402), (370, 377, 375, 369), (371, 378, 372, 366), (367, 373, 378, 371), (381, 417, 415, 380, 379), (377, 379, 380, 376), (376, 380, 415, 402), (370, 381, 379, 377), (382, 384, 385, 383), (384, 386, 403, 385), (383, 387, 382), (388, 389, 391, 390), (390, 391, 393, 392), (389, 388, 394), (382, 388, 390, 384), (385, 391, 389, 383), (386, 412, 403), (384, 390, 392, 386), (403, 393, 391, 385), (387, 394, 388, 382), (383, 389, 394, 387), (416, 417, 397, 396, 395), (393, 395, 396, 392), (392, 396, 397, 386), (403, 416, 395, 393), (398, 399, 401, 400), (400, 401, 403, 402), (399, 398, 404), (405, 407, 408, 406), (407, 409, 410, 408), (406, 411, 405), (398, 400, 407, 405), (401, 399, 406, 408), (402, 403, 412), (400, 402, 409, 407), (403, 401, 408, 410), (404, 398, 405, 411), (399, 404, 411, 406), (416, 413, 414, 415, 417), (410, 409, 414, 413), (409, 402, 415, 414), (403, 410, 413, 416), (418, 419, 421, 420), (420, 421, 436, 452), (419, 418, 422), (423, 425, 426, 424), (425, 427, 428, 426), (424, 429, 423), (418, 420, 425, 423), (421, 419, 424, 426), (452, 436, 478), (420, 452, 427, 425), (436, 421, 426, 428), (422, 418, 423, 429), (419, 422, 429, 424), (447, 430, 431, 463, 483), (428, 427, 431, 430), (427, 452, 463, 431), (436, 428, 430, 447), (432, 434, 435, 433), (434, 468, 436, 435), (433, 437, 432), (438, 439, 441, 440), (440, 441, 443, 442), (439, 438, 444), (432, 438, 440, 434), (435, 441, 439, 433), (468, 478, 436), (434, 440, 442, 468), (436, 443, 441, 435), (437, 444, 438, 432), (433, 439, 444, 437), (447, 483, 481, 446, 445), (443, 445, 446, 442), (442, 446, 481, 468), (436, 447, 445, 443), (448, 450, 451, 449), (450, 452, 469, 451), (449, 453, 448), (454, 455, 457, 456), (456, 457, 459, 458), (455, 454, 460), (448, 454, 456, 450), (451, 457, 455, 449), (452, 478, 469), (450, 456, 458, 452), (469, 459, 457, 451), (453, 460, 454, 448), (449, 455, 460, 453), (482, 483, 463, 462, 461), (459, 461, 462, 458), (458, 462, 463, 452), (469, 482, 461, 459), (464, 465, 467, 466), (466, 467, 469, 468), (465, 464, 470), (471, 473, 474, 472), (473, 475, 476, 474), (472, 477, 471), (464, 466, 473, 471), (467, 465, 472, 474), (468, 469, 478), (466, 468, 475, 473), (469, 467, 474, 476), (470, 464, 471, 477), (465, 470, 477, 472), (482, 479, 480, 481, 483), (476, 475, 480, 479), (475, 468, 481, 480), (469, 476, 479, 482), (484, 485, 487, 486), (486, 487, 502, 518), (485, 484, 488), (489, 491, 492, 490), (491, 493, 494, 492), (490, 495, 489), (484, 486, 491, 489), (487, 485, 490, 492), (518, 502, 544), (486, 518, 493, 491), (502, 487, 492, 494), (488, 484, 489, 495), (485, 488, 495, 490), (513, 496, 497, 529, 549), (494, 493, 497, 496), (493, 518, 529, 497), (502, 494, 496, 513), (498, 500, 501, 499), (500, 534, 502, 501), (499, 503, 498), (504, 505, 507, 506), (506, 507, 509, 508), (505, 504, 510), (498, 504, 506, 500), (501, 507, 505, 499), (534, 544, 502), (500, 506, 508, 534), (502, 509, 507, 501), (503, 510, 504, 498), (499, 505, 510, 503), (513, 549, 547, 512, 511), (509, 511, 512, 508), (508, 512, 547, 534), (502, 513, 511, 509), (514, 516, 517, 515), (516, 518, 535, 517), (515, 519, 514), (520, 521, 523, 522), (522, 523, 525, 524), (521, 520, 526), (514, 520, 522, 516), (517, 523, 521, 515), (518, 544, 535), (516, 522, 524, 518), (535, 525, 523, 517), (519, 526, 520, 514), (515, 521, 526, 519), (548, 549, 529, 528, 527), (525, 527, 528, 524), (524, 528, 529, 518), (535, 548, 527, 525), (530, 531, 533, 532), (532, 533, 535, 534), (531, 530, 536), (537, 539, 540, 538), (539, 541, 542, 540), (538, 543, 537), (530, 532, 539, 537), (533, 531, 538, 540), (534, 535, 544), (532, 534, 541, 539), (535, 533, 540, 542), (536, 530, 537, 543), (531, 536, 543, 538), (548, 545, 546, 547, 549), (542, 541, 546, 545), (541, 534, 547, 546), (535, 542, 545, 548), (550, 551, 553, 552), (552, 553, 568, 584), (551, 550, 554), (555, 557, 558, 556), (557, 559, 560, 558), (556, 561, 555), (550, 552, 557, 555), (553, 551, 556, 558), (584, 568, 610), (552, 584, 559, 557), (568, 553, 558, 560), (554, 550, 555, 561), (551, 554, 561, 556), (579, 562, 563, 595, 615), (560, 559, 563, 562), (559, 584, 595, 563), (568, 560, 562, 579), (564, 566, 567, 565), (566, 600, 568, 567), (565, 569, 564), (570, 571, 573, 572), (572, 573, 575, 574), (571, 570, 576), (564, 570, 572, 566), (567, 573, 571, 565), (600, 610, 568), (566, 572, 574, 600), (568, 575, 573, 567), (569, 576, 570, 564), (565, 571, 576, 569), (579, 615, 613, 578, 577), (575, 577, 578, 574), (574, 578, 613, 600), (568, 579, 577, 575), (580, 582, 583, 581), (582, 584, 601, 583), (581, 585, 580), (586, 587, 589, 588), (588, 589, 591, 590), (587, 586, 592), (580, 586, 588, 582), (583, 589, 587, 581), (584, 610, 601), (582, 588, 590, 584), (601, 591, 589, 583), (585, 592, 586, 580), (581, 587, 592, 585), (614, 615, 595, 594, 593), (591, 593, 594, 590), (590, 594, 595, 584), (601, 614, 593, 591), (596, 597, 599, 598), (598, 599, 601, 600), (597, 596, 602), (603, 605, 606, 604), (605, 607, 608, 606), (604, 609, 603), (596, 598, 605, 603), (599, 597, 604, 606), (600, 601, 610), (598, 600, 607, 605), (601, 599, 606, 608), (602, 596, 603, 609), (597, 602, 609, 604), (614, 611, 612, 613, 615), (608, 607, 612, 611), (607, 600, 613, 612), (601, 608, 611, 614)])
me_cube_002.polygons.foreach_set('material_index', [0, 0, 0, 0, 0, 0, 0, 0, 0, 0, 0, 0, 0, 0, 0, 0, 0, 0, 0, 0, 0, 0, 0, 0, 0, 0, 0, 0, 0, 0, 0, 0, 0, 0, 0, 0, 0, 0, 0, 0, 0, 0, 0, 0, 0, 0, 0, 0, 0, 0, 0, 0, 0, 0, 0, 0, 0, 0, 0, 0, 0, 0, 0, 0, 0, 0, 0, 0, 0, 0, 0, 0, 0, 0, 0, 0, 0, 0, 0, 0, 0, 0, 0, 0, 0, 0, 0, 0, 0, 0, 0, 0, 0, 0, 0, 0, 0, 0, 0, 0, 0, 0, 0, 0, 0, 0, 0, 0, 0, 0, 0, 0, 0, 0, 0, 0, 0, 0, 0, 0, 0, 0, 0, 0, 0, 0, 0, 0, 0, 0, 0, 0, 0, 0, 0, 0, 0, 0, 0, 0, 0, 0, 0, 0, 0, 0, 0, 0, 0, 0, 0, 0, 0, 0, 0, 0, 0, 0, 0, 0, 0, 0, 0, 0, 0, 0, 0, 0, 0, 0, 0, 0, 0, 0, 0, 0, 0, 0, 0, 0, 0, 0, 0, 0, 0, 0, 0, 0, 0, 0, 0, 0, 0, 0, 0, 0, 0, 0, 0, 0, 0, 0, 0, 0, 0, 0, 0, 0, 1, 1, 1, 1, 1, 1, 1, 1, 1, 1, 1, 1, 1, 1, 1, 1, 1, 1, 1, 1, 1, 1, 1, 1, 1, 1, 1, 1, 1, 1, 1, 1, 1, 1, 1, 1, 1, 1, 1, 1, 1, 1, 1, 1, 1, 1, 1, 1, 1, 1, 1, 1, 1, 1, 1, 1, 1, 1, 1, 1, 1, 1, 1, 1, 1, 1, 1, 1, 1, 1, 1, 1, 1, 1, 1, 1, 1, 1, 1, 1, 1, 1, 1, 1, 1, 1, 1, 1, 1, 1, 1, 1, 1, 1, 1, 1, 1, 1, 1, 1, 1, 1, 1, 1, 1, 1, 1, 1, 1, 1, 1, 1, 1, 1, 1, 1, 1, 1, 1, 1, 1, 1, 1, 1, 1, 1, 1, 1, 1, 1, 1, 1, 1, 1, 1, 1, 1, 1, 1, 1, 1, 1, 1, 1, 1, 1, 1, 1, 1, 1, 1, 1, 1, 1, 1, 1, 1, 1, 1, 1, 1, 1, 1, 1, 1, 1, 1, 1, 1, 1, 1, 1, 1, 1, 1, 1, 1, 1, 1, 1, 1, 1, 1, 1, 1, 1, 1, 1, 1, 1, 1, 1, 1, 1, 1, 1, 1, 1, 1, 1, 1, 1, 1, 1, 1, 1, 1, 1, 1, 1, 1, 1, 1, 1, 1, 1, 1, 1, 1, 1, 1, 1, 1, 1, 1, 1, 1, 1, 1, 1, 1, 1, 1, 1, 1, 1, 1, 1, 1, 1, 1, 1, 1, 1, 1, 1, 1, 1, 1, 1, 1, 1, 1, 1, 1, 1, 1, 1, 1, 1, 1, 1, 1, 1, 1, 1, 1, 1, 1, 1, 1, 1, 1, 1, 1, 1, 1, 1, 1, 1, 1, 1, 1, 1, 1, 1, 1, 1, 1, 1, 1, 1, 1, 1, 1, 1, 1, 1, 1, 1, 1, 1, 1, 1, 1, 1, 1, 1, 1, 1, 1, 1, 1, 1, 1, 1, 1, 1, 1, 1, 1, 1, 1, 1, 1, 1, 1, 1, 1, 1, 1, 1, 1, 1, 1, 1, 1, 1, 1, 1, 1, 1, 1, 1, 1, 1, 1, 1, 1, 1, 1, 1, 1, 1, 1, 1, 1, 1, 1, 1, 1, 1, 1, 1, 1, 1, 1, 1, 1, 1, 1, 1, 1, 1, 1, 1, 1, 1, 1, 1, 1, 1, 1, 1, 1, 1, 1, 1, 1, 1, 1, 1, 1, 1, 1, 1, 1, 1, 1, 1, 1, 1, 1, 1, 1, 1, 1, 1])
me_cube_002.materials.append(mat_green)
me_cube_002.materials.append(mat_pink)
me_cube_002.use_remesh_preserve_volume = False
me_cube_002.use_remesh_preserve_attributes = False
me_cube_002.use_mirror_vertex_groups = False
me_cube_002.update()

# ---- objects
ob_cactusflowers_3 = bpy.data.objects.new('CactusFlowers_3', me_cube_002)

# ---- transforms, parenting, visibility, modifiers, constraints
ob_cactusflowers_3.location = (0.0, 0.0, 0.0)
ob_cactusflowers_3.lineart.crease_threshold = 0.0

# ---- collection membership
col_collection_1.objects.link(ob_cactusflowers_3)

# ---- scene / render settings (as saved in the file)
scene.frame_start = 1; scene.frame_end = 250; scene.frame_set(0)
scene.render.engine = 'CYCLES'
scene.render.resolution_x = 1000
scene.render.resolution_y = 1000
scene.render.dither_intensity = 0.0
scene.cycles.samples = 200
scene.cycles.sampling_pattern = 'TABULATED_SOBOL'
scene.cycles.light_sampling_threshold = 0.0
scene.cycles.use_adaptive_sampling = False
scene.cycles.use_light_tree = False
scene.cycles.caustics_reflective = False
scene.cycles.caustics_refractive = False
scene.cycles.blur_glossy = 0.0
scene.cycles.max_bounces = 2
scene.cycles.pixel_filter_type = 'GAUSSIAN'
scene.cycles.sample_clamp_indirect = 0.0
scene.view_settings.view_transform = 'Standard'
bpy.context.view_layer.update()

# ---- added for rendering (the .blend has no active camera): camera
cam_auto = bpy.data.cameras.new('AutoCamera')
cam_auto.lens = 50.0
cam_auto.sensor_width = 36.0
cam_auto.clip_end = 1000.0
ob_auto_camera = bpy.data.objects.new('AutoCamera', cam_auto)
scene.collection.objects.link(ob_auto_camera)
ob_auto_camera.location = (1.90669, -2.3222, 2.35197)
ob_auto_camera.rotation_euler = (1.09748, -7.21219e-08, 0.694738)
scene.camera = ob_auto_camera
bpy.context.view_layer.update()
